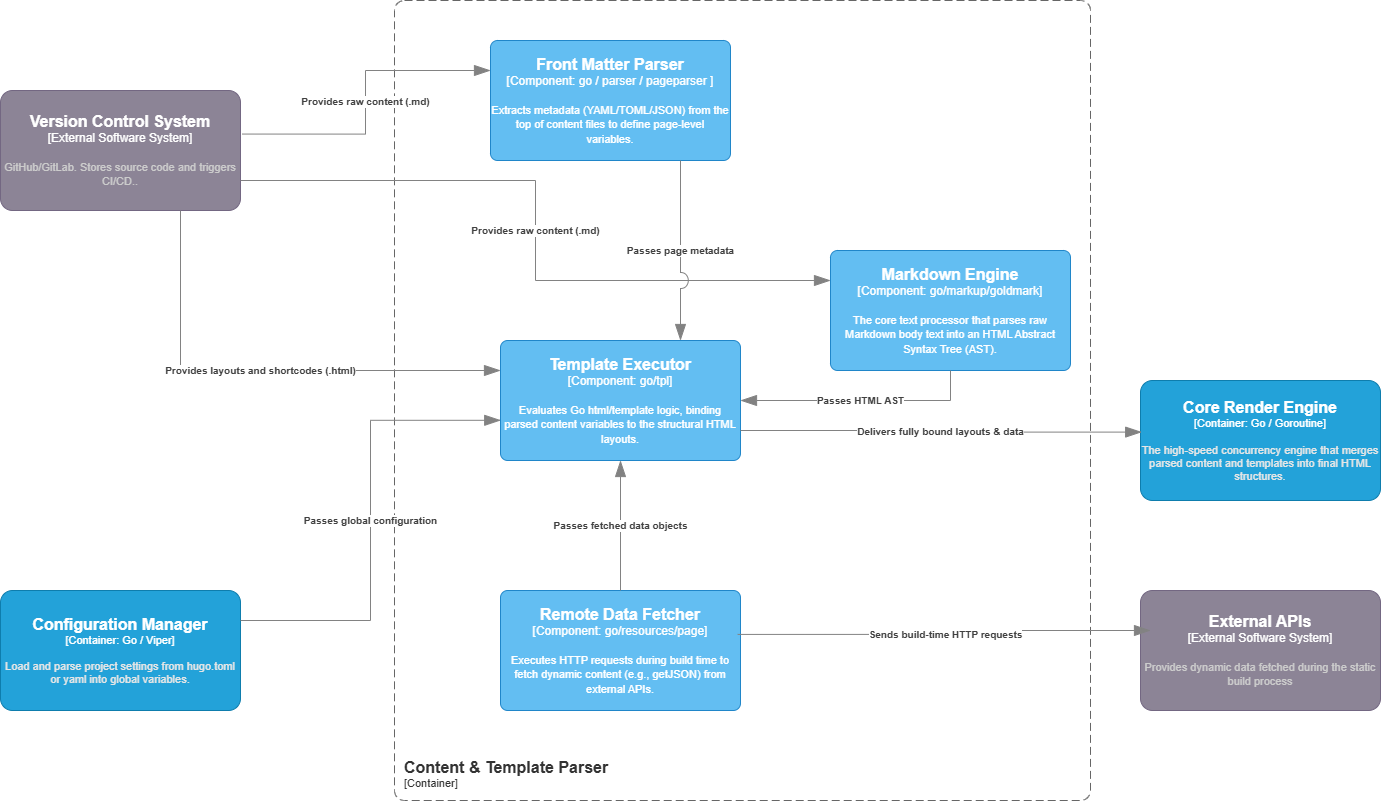

The diagram above was exported from draw.io. Its source (the exported page's mxGraphModel, read from the mxfile embedded in the PNG):
<mxGraphModel dx="1413" dy="899" grid="1" gridSize="10" guides="1" tooltips="1" connect="1" arrows="1" fold="1" page="1" pageScale="1" pageWidth="827" pageHeight="1169" math="0" shadow="0">
  <root>
    <mxCell id="0" />
    <mxCell id="1" parent="0" />
    <object placeholders="1" c4Name="Front Matter Parser" c4Type="Component" c4Technology="go / parser / pageparser " c4Description="Extracts metadata (YAML/TOML/JSON) from the top of content files to define page-level variables." label="&lt;font style=&quot;font-size: 16px&quot;&gt;&lt;b&gt;%c4Name%&lt;/b&gt;&lt;/font&gt;&lt;div&gt;[%c4Type%: %c4Technology%]&lt;/div&gt;&lt;br&gt;&lt;div&gt;&lt;font style=&quot;font-size: 11px&quot;&gt;%c4Description%&lt;/font&gt;&lt;/div&gt;" id="KZ1ScoqMEKgDfCk6bWAt-1">
      <mxCell parent="1" style="rounded=1;whiteSpace=wrap;html=1;labelBackgroundColor=none;fillColor=#63BEF2;fontColor=#ffffff;align=center;arcSize=6;strokeColor=#2086C9;metaEdit=1;resizable=0;points=[[0.25,0,0],[0.5,0,0],[0.75,0,0],[1,0.25,0],[1,0.5,0],[1,0.75,0],[0.75,1,0],[0.5,1,0],[0.25,1,0],[0,0.75,0],[0,0.5,0],[0,0.25,0]];" vertex="1">
        <mxGeometry height="120" width="240" x="510" y="200" as="geometry" />
      </mxCell>
    </object>
    <object placeholders="1" c4Name="Markdown Engine" c4Type="Component" c4Technology="go/markup/goldmark" c4Description="The core text processor that parses raw Markdown body text into an HTML Abstract Syntax Tree (AST)." label="&lt;font style=&quot;font-size: 16px&quot;&gt;&lt;b&gt;%c4Name%&lt;/b&gt;&lt;/font&gt;&lt;div&gt;[%c4Type%: %c4Technology%]&lt;/div&gt;&lt;br&gt;&lt;div&gt;&lt;font style=&quot;font-size: 11px&quot;&gt;%c4Description%&lt;/font&gt;&lt;/div&gt;" id="KZ1ScoqMEKgDfCk6bWAt-2">
      <mxCell parent="1" style="rounded=1;whiteSpace=wrap;html=1;labelBackgroundColor=none;fillColor=#63BEF2;fontColor=#ffffff;align=center;arcSize=6;strokeColor=#2086C9;metaEdit=1;resizable=0;points=[[0.25,0,0],[0.5,0,0],[0.75,0,0],[1,0.25,0],[1,0.5,0],[1,0.75,0],[0.75,1,0],[0.5,1,0],[0.25,1,0],[0,0.75,0],[0,0.5,0],[0,0.25,0]];" vertex="1">
        <mxGeometry height="120" width="240" x="850" y="410" as="geometry" />
      </mxCell>
    </object>
    <object placeholders="1" c4Name="Template Executor" c4Type="Component" c4Technology="go/tpl" c4Description="Evaluates Go html/template logic, binding parsed content variables to the structural HTML layouts." label="&lt;font style=&quot;font-size: 16px&quot;&gt;&lt;b&gt;%c4Name%&lt;/b&gt;&lt;/font&gt;&lt;div&gt;[%c4Type%: %c4Technology%]&lt;/div&gt;&lt;br&gt;&lt;div&gt;&lt;font style=&quot;font-size: 11px&quot;&gt;%c4Description%&lt;/font&gt;&lt;/div&gt;" id="KZ1ScoqMEKgDfCk6bWAt-3">
      <mxCell parent="1" style="rounded=1;whiteSpace=wrap;html=1;labelBackgroundColor=none;fillColor=#63BEF2;fontColor=#ffffff;align=center;arcSize=6;strokeColor=#2086C9;metaEdit=1;resizable=0;points=[[0.25,0,0],[0.5,0,0],[0.75,0,0],[1,0.25,0],[1,0.5,0],[1,0.75,0],[0.75,1,0],[0.5,1,0],[0.25,1,0],[0,0.75,0],[0,0.5,0],[0,0.25,0]];" vertex="1">
        <mxGeometry height="120" width="240" x="520" y="500" as="geometry" />
      </mxCell>
    </object>
    <object placeholders="1" c4Name="Remote Data Fetcher" c4Type="Component" c4Technology="go/resources/page" c4Description="Executes HTTP requests during build time to fetch dynamic content (e.g., getJSON) from external APIs." label="&lt;font style=&quot;font-size: 16px&quot;&gt;&lt;b&gt;%c4Name%&lt;/b&gt;&lt;/font&gt;&lt;div&gt;[%c4Type%: %c4Technology%]&lt;/div&gt;&lt;br&gt;&lt;div&gt;&lt;font style=&quot;font-size: 11px&quot;&gt;%c4Description%&lt;/font&gt;&lt;/div&gt;" id="KZ1ScoqMEKgDfCk6bWAt-4">
      <mxCell parent="1" style="rounded=1;whiteSpace=wrap;html=1;labelBackgroundColor=none;fillColor=#63BEF2;fontColor=#ffffff;align=center;arcSize=6;strokeColor=#2086C9;metaEdit=1;resizable=0;points=[[0.25,0,0],[0.5,0,0],[0.75,0,0],[1,0.25,0],[1,0.5,0],[1,0.75,0],[0.75,1,0],[0.5,1,0],[0.25,1,0],[0,0.75,0],[0,0.5,0],[0,0.25,0]];" vertex="1">
        <mxGeometry height="120" width="240" x="520" y="750" as="geometry" />
      </mxCell>
    </object>
    <object placeholders="1" c4Name="Content &amp; Template Parser" c4Type="ContainerScopeBoundary" c4Application="Container" label="&lt;font style=&quot;font-size: 16px&quot;&gt;&lt;b&gt;&lt;div style=&quot;text-align: left&quot;&gt;%c4Name%&lt;/div&gt;&lt;/b&gt;&lt;/font&gt;&lt;div style=&quot;text-align: left&quot;&gt;[%c4Application%]&lt;/div&gt;" id="KZ1ScoqMEKgDfCk6bWAt-5">
      <mxCell parent="1" style="rounded=1;fontSize=11;whiteSpace=wrap;html=1;dashed=1;arcSize=20;fillColor=none;strokeColor=#666666;fontColor=#333333;labelBackgroundColor=none;align=left;verticalAlign=bottom;labelBorderColor=none;spacingTop=0;spacing=10;dashPattern=8 4;metaEdit=1;rotatable=0;perimeter=rectanglePerimeter;noLabel=0;labelPadding=0;allowArrows=0;connectable=0;expand=0;recursiveResize=0;editable=1;pointerEvents=0;absoluteArcSize=1;points=[[0.25,0,0],[0.5,0,0],[0.75,0,0],[1,0.25,0],[1,0.5,0],[1,0.75,0],[0.75,1,0],[0.5,1,0],[0.25,1,0],[0,0.75,0],[0,0.5,0],[0,0.25,0]];" vertex="1">
        <mxGeometry height="800" width="696" x="414" y="160" as="geometry" />
      </mxCell>
    </object>
    <object placeholders="1" c4Name="Configuration Manager" c4Type="Container" c4Technology="Go / Viper" c4Description="Load and parse project settings from hugo.toml or yaml into global variables." label="&lt;font style=&quot;font-size: 16px&quot;&gt;&lt;b&gt;%c4Name%&lt;/b&gt;&lt;/font&gt;&lt;div&gt;[%c4Type%: %c4Technology%]&lt;/div&gt;&lt;br&gt;&lt;div&gt;&lt;font style=&quot;font-size: 11px&quot;&gt;&lt;font color=&quot;#E6E6E6&quot;&gt;%c4Description%&lt;/font&gt;&lt;/div&gt;" id="KZ1ScoqMEKgDfCk6bWAt-6">
      <mxCell parent="1" style="rounded=1;whiteSpace=wrap;html=1;fontSize=11;labelBackgroundColor=none;fillColor=#23A2D9;fontColor=#ffffff;align=center;arcSize=10;strokeColor=#0E7DAD;metaEdit=1;resizable=0;points=[[0.25,0,0],[0.5,0,0],[0.75,0,0],[1,0.25,0],[1,0.5,0],[1,0.75,0],[0.75,1,0],[0.5,1,0],[0.25,1,0],[0,0.75,0],[0,0.5,0],[0,0.25,0]];" vertex="1">
        <mxGeometry height="120" width="240" x="20" y="750" as="geometry" />
      </mxCell>
    </object>
    <object placeholders="1" c4Name="Version Control System" c4Type="External Software System" c4Description="GitHub/GitLab. Stores source code and triggers CI/CD.." label="&lt;font style=&quot;font-size: 16px&quot;&gt;&lt;b&gt;%c4Name%&lt;/b&gt;&lt;/font&gt;&lt;div&gt;[%c4Type%]&lt;/div&gt;&lt;br&gt;&lt;div&gt;&lt;font style=&quot;font-size: 11px&quot;&gt;&lt;font color=&quot;#cccccc&quot;&gt;%c4Description%&lt;/font&gt;&lt;/div&gt;" id="KZ1ScoqMEKgDfCk6bWAt-7">
      <mxCell parent="1" style="rounded=1;whiteSpace=wrap;html=1;labelBackgroundColor=none;fillColor=#8C8496;fontColor=#ffffff;align=center;arcSize=10;strokeColor=#736782;metaEdit=1;resizable=0;points=[[0.25,0,0],[0.5,0,0],[0.75,0,0],[1,0.25,0],[1,0.5,0],[1,0.75,0],[0.75,1,0],[0.5,1,0],[0.25,1,0],[0,0.75,0],[0,0.5,0],[0,0.25,0]];" vertex="1">
        <mxGeometry height="120" width="240" x="20" y="250" as="geometry" />
      </mxCell>
    </object>
    <object placeholders="1" c4Name="Core Render Engine" c4Type="Container" c4Technology="Go / Goroutine" c4Description="The high-speed concurrency engine that merges parsed content and templates into final HTML structures." label="&lt;font style=&quot;font-size: 16px&quot;&gt;&lt;b&gt;%c4Name%&lt;/b&gt;&lt;/font&gt;&lt;div&gt;[%c4Type%: %c4Technology%]&lt;/div&gt;&lt;br&gt;&lt;div&gt;&lt;font style=&quot;font-size: 11px&quot;&gt;&lt;font color=&quot;#E6E6E6&quot;&gt;%c4Description%&lt;/font&gt;&lt;/div&gt;" id="KZ1ScoqMEKgDfCk6bWAt-8">
      <mxCell parent="1" style="rounded=1;whiteSpace=wrap;html=1;fontSize=11;labelBackgroundColor=none;fillColor=#23A2D9;fontColor=#ffffff;align=center;arcSize=10;strokeColor=#0E7DAD;metaEdit=1;resizable=0;points=[[0.25,0,0],[0.5,0,0],[0.75,0,0],[1,0.25,0],[1,0.5,0],[1,0.75,0],[0.75,1,0],[0.5,1,0],[0.25,1,0],[0,0.75,0],[0,0.5,0],[0,0.25,0]];" vertex="1">
        <mxGeometry height="120" width="240" x="1160" y="540" as="geometry" />
      </mxCell>
    </object>
    <object placeholders="1" c4Name="External APIs" c4Type="External Software System" c4Description="Provides dynamic data fetched during the static build process" label="&lt;font style=&quot;font-size: 16px&quot;&gt;&lt;b&gt;%c4Name%&lt;/b&gt;&lt;/font&gt;&lt;div&gt;[%c4Type%]&lt;/div&gt;&lt;br&gt;&lt;div&gt;&lt;font style=&quot;font-size: 11px&quot;&gt;&lt;font color=&quot;#cccccc&quot;&gt;%c4Description%&lt;/font&gt;&lt;/div&gt;" id="KZ1ScoqMEKgDfCk6bWAt-9">
      <mxCell parent="1" style="rounded=1;whiteSpace=wrap;html=1;labelBackgroundColor=none;fillColor=#8C8496;fontColor=#ffffff;align=center;arcSize=10;strokeColor=#736782;metaEdit=1;resizable=0;points=[[0.25,0,0],[0.5,0,0],[0.75,0,0],[1,0.25,0],[1,0.5,0],[1,0.75,0],[0.75,1,0],[0.5,1,0],[0.25,1,0],[0,0.75,0],[0,0.5,0],[0,0.25,0]];" vertex="1">
        <mxGeometry height="120" width="240" x="1160" y="750" as="geometry" />
      </mxCell>
    </object>
    <object placeholders="1" c4Type="Relationship" c4Description="Provides raw content (.md)" label="&lt;div style=&quot;text-align: left&quot;&gt;&lt;div style=&quot;text-align: center&quot;&gt;&lt;b&gt;%c4Description%&lt;/b&gt;&lt;/div&gt;" id="KZ1ScoqMEKgDfCk6bWAt-10">
      <mxCell edge="1" parent="1" source="KZ1ScoqMEKgDfCk6bWAt-7" style="endArrow=blockThin;html=1;fontSize=10;fontColor=#404040;strokeWidth=1;endFill=1;strokeColor=#828282;elbow=vertical;metaEdit=1;endSize=14;startSize=14;jumpStyle=arc;jumpSize=16;rounded=0;edgeStyle=orthogonalEdgeStyle;entryX=0;entryY=0.25;entryDx=0;entryDy=0;entryPerimeter=0;exitX=1.008;exitY=0.363;exitDx=0;exitDy=0;exitPerimeter=0;" target="KZ1ScoqMEKgDfCk6bWAt-1">
        <mxGeometry relative="1" width="240" as="geometry">
          <mxPoint x="280" y="190" as="sourcePoint" />
          <mxPoint x="520" y="190" as="targetPoint" />
        </mxGeometry>
      </mxCell>
    </object>
    <object placeholders="1" c4Type="Relationship" c4Description="Provides raw content (.md)" label="&lt;div style=&quot;text-align: left&quot;&gt;&lt;div style=&quot;text-align: center&quot;&gt;&lt;b&gt;%c4Description%&lt;/b&gt;&lt;/div&gt;" id="KZ1ScoqMEKgDfCk6bWAt-11">
      <mxCell edge="1" parent="1" source="KZ1ScoqMEKgDfCk6bWAt-7" style="endArrow=blockThin;html=1;fontSize=10;fontColor=#404040;strokeWidth=1;endFill=1;strokeColor=#828282;elbow=vertical;metaEdit=1;endSize=14;startSize=14;jumpStyle=arc;jumpSize=16;rounded=0;edgeStyle=orthogonalEdgeStyle;exitX=1;exitY=0.75;exitDx=0;exitDy=0;exitPerimeter=0;entryX=0;entryY=0.25;entryDx=0;entryDy=0;entryPerimeter=0;" target="KZ1ScoqMEKgDfCk6bWAt-2">
        <mxGeometry relative="1" width="240" as="geometry">
          <mxPoint x="30" y="520" as="sourcePoint" />
          <mxPoint x="270" y="520" as="targetPoint" />
        </mxGeometry>
      </mxCell>
    </object>
    <object placeholders="1" c4Type="Relationship" c4Description="Provides layouts and shortcodes (.html)" label="&lt;div style=&quot;text-align: left&quot;&gt;&lt;div style=&quot;text-align: center&quot;&gt;&lt;b&gt;%c4Description%&lt;/b&gt;&lt;/div&gt;" id="KZ1ScoqMEKgDfCk6bWAt-12">
      <mxCell edge="1" parent="1" source="KZ1ScoqMEKgDfCk6bWAt-7" style="endArrow=blockThin;html=1;fontSize=10;fontColor=#404040;strokeWidth=1;endFill=1;strokeColor=#828282;elbow=vertical;metaEdit=1;endSize=14;startSize=14;jumpStyle=arc;jumpSize=16;rounded=0;edgeStyle=orthogonalEdgeStyle;exitX=0.75;exitY=1;exitDx=0;exitDy=0;exitPerimeter=0;entryX=0;entryY=0.25;entryDx=0;entryDy=0;entryPerimeter=0;" target="KZ1ScoqMEKgDfCk6bWAt-3">
        <mxGeometry relative="1" width="240" as="geometry">
          <mxPoint x="60" y="570" as="sourcePoint" />
          <mxPoint x="300" y="570" as="targetPoint" />
        </mxGeometry>
      </mxCell>
    </object>
    <object placeholders="1" c4Type="Relationship" c4Description="Passes global configuration" label="&lt;div style=&quot;text-align: left&quot;&gt;&lt;div style=&quot;text-align: center&quot;&gt;&lt;b&gt;%c4Description%&lt;/b&gt;&lt;/div&gt;" id="KZ1ScoqMEKgDfCk6bWAt-13">
      <mxCell edge="1" parent="1" source="KZ1ScoqMEKgDfCk6bWAt-6" style="endArrow=blockThin;html=1;fontSize=10;fontColor=#404040;strokeWidth=1;endFill=1;strokeColor=#828282;elbow=vertical;metaEdit=1;endSize=14;startSize=14;jumpStyle=arc;jumpSize=16;rounded=0;edgeStyle=orthogonalEdgeStyle;exitX=1;exitY=0.25;exitDx=0;exitDy=0;exitPerimeter=0;entryX=0.001;entryY=0.665;entryDx=0;entryDy=0;entryPerimeter=0;" target="KZ1ScoqMEKgDfCk6bWAt-3">
        <mxGeometry relative="1" width="240" as="geometry">
          <mxPoint x="130" y="820" as="sourcePoint" />
          <mxPoint x="510" y="750" as="targetPoint" />
        </mxGeometry>
      </mxCell>
    </object>
    <object placeholders="1" c4Type="Relationship" c4Description="Passes page metadata" label="&lt;div style=&quot;text-align: left&quot;&gt;&lt;div style=&quot;text-align: center&quot;&gt;&lt;b&gt;%c4Description%&lt;/b&gt;&lt;/div&gt;" id="KZ1ScoqMEKgDfCk6bWAt-14">
      <mxCell edge="1" parent="1" style="endArrow=blockThin;html=1;fontSize=10;fontColor=#404040;strokeWidth=1;endFill=1;strokeColor=#828282;elbow=vertical;metaEdit=1;endSize=14;startSize=14;jumpStyle=arc;jumpSize=16;rounded=0;edgeStyle=orthogonalEdgeStyle;exitX=0.5;exitY=1;exitDx=0;exitDy=0;exitPerimeter=0;entryX=0.75;entryY=0;entryDx=0;entryDy=0;entryPerimeter=0;" target="KZ1ScoqMEKgDfCk6bWAt-3">
        <mxGeometry relative="1" width="240" as="geometry">
          <mxPoint x="700" y="320.0000000000002" as="sourcePoint" />
          <mxPoint x="700" y="479.9999999999998" as="targetPoint" />
        </mxGeometry>
      </mxCell>
    </object>
    <object placeholders="1" c4Type="Relationship" c4Description="Passes HTML AST" label="&lt;div style=&quot;text-align: left&quot;&gt;&lt;div style=&quot;text-align: center&quot;&gt;&lt;b&gt;%c4Description%&lt;/b&gt;&lt;/div&gt;" id="KZ1ScoqMEKgDfCk6bWAt-15">
      <mxCell edge="1" parent="1" source="KZ1ScoqMEKgDfCk6bWAt-2" style="endArrow=blockThin;html=1;fontSize=10;fontColor=#404040;strokeWidth=1;endFill=1;strokeColor=#828282;elbow=vertical;metaEdit=1;endSize=14;startSize=14;jumpStyle=arc;jumpSize=16;rounded=0;edgeStyle=orthogonalEdgeStyle;exitX=0.5;exitY=1;exitDx=0;exitDy=0;exitPerimeter=0;entryX=1;entryY=0.5;entryDx=0;entryDy=0;entryPerimeter=0;" target="KZ1ScoqMEKgDfCk6bWAt-3">
        <mxGeometry relative="1" width="240" as="geometry">
          <mxPoint x="860" y="660" as="sourcePoint" />
          <mxPoint x="1100" y="660" as="targetPoint" />
        </mxGeometry>
      </mxCell>
    </object>
    <object placeholders="1" c4Type="Relationship" c4Description="Passes fetched data objects" label="&lt;div style=&quot;text-align: left&quot;&gt;&lt;div style=&quot;text-align: center&quot;&gt;&lt;b&gt;%c4Description%&lt;/b&gt;&lt;/div&gt;" id="KZ1ScoqMEKgDfCk6bWAt-16">
      <mxCell edge="1" parent="1" source="KZ1ScoqMEKgDfCk6bWAt-4" style="endArrow=blockThin;html=1;fontSize=10;fontColor=#404040;strokeWidth=1;endFill=1;strokeColor=#828282;elbow=vertical;metaEdit=1;endSize=14;startSize=14;jumpStyle=arc;jumpSize=16;rounded=0;edgeStyle=orthogonalEdgeStyle;entryX=0.5;entryY=1;entryDx=0;entryDy=0;entryPerimeter=0;" target="KZ1ScoqMEKgDfCk6bWAt-3">
        <mxGeometry relative="1" width="240" as="geometry">
          <mxPoint x="980" y="619.9999999999998" as="sourcePoint" />
          <mxPoint x="980" y="749.9999999999998" as="targetPoint" />
        </mxGeometry>
      </mxCell>
    </object>
    <object placeholders="1" c4Type="Relationship" c4Description="Sends build-time HTTP requests" label="&lt;div style=&quot;text-align: left&quot;&gt;&lt;div style=&quot;text-align: center&quot;&gt;&lt;b&gt;%c4Description%&lt;/b&gt;&lt;/div&gt;" id="KZ1ScoqMEKgDfCk6bWAt-17">
      <mxCell edge="1" parent="1" source="KZ1ScoqMEKgDfCk6bWAt-4" style="endArrow=blockThin;html=1;fontSize=10;fontColor=#404040;strokeWidth=1;endFill=1;strokeColor=#828282;elbow=vertical;metaEdit=1;endSize=14;startSize=14;jumpStyle=arc;jumpSize=16;rounded=0;edgeStyle=orthogonalEdgeStyle;exitX=0.988;exitY=0.366;exitDx=0;exitDy=0;exitPerimeter=0;">
        <mxGeometry relative="1" width="240" as="geometry">
          <mxPoint x="840" y="790" as="sourcePoint" />
          <mxPoint x="1170" y="790" as="targetPoint" />
        </mxGeometry>
      </mxCell>
    </object>
    <object placeholders="1" c4Type="Relationship" c4Description="Delivers fully bound layouts &amp; data" label="&lt;div style=&quot;text-align: left&quot;&gt;&lt;div style=&quot;text-align: center&quot;&gt;&lt;b&gt;%c4Description%&lt;/b&gt;&lt;/div&gt;" id="KZ1ScoqMEKgDfCk6bWAt-18">
      <mxCell edge="1" parent="1" source="KZ1ScoqMEKgDfCk6bWAt-3" style="endArrow=blockThin;html=1;fontSize=10;fontColor=#404040;strokeWidth=1;endFill=1;strokeColor=#828282;elbow=vertical;metaEdit=1;endSize=14;startSize=14;jumpStyle=arc;jumpSize=16;rounded=0;edgeStyle=orthogonalEdgeStyle;exitX=1;exitY=0.75;exitDx=0;exitDy=0;exitPerimeter=0;entryX=0.005;entryY=0.43;entryDx=0;entryDy=0;entryPerimeter=0;" target="KZ1ScoqMEKgDfCk6bWAt-8">
        <mxGeometry relative="1" width="240" as="geometry">
          <mxPoint x="860" y="670" as="sourcePoint" />
          <mxPoint x="1100" y="670" as="targetPoint" />
        </mxGeometry>
      </mxCell>
    </object>
  </root>
</mxGraphModel>